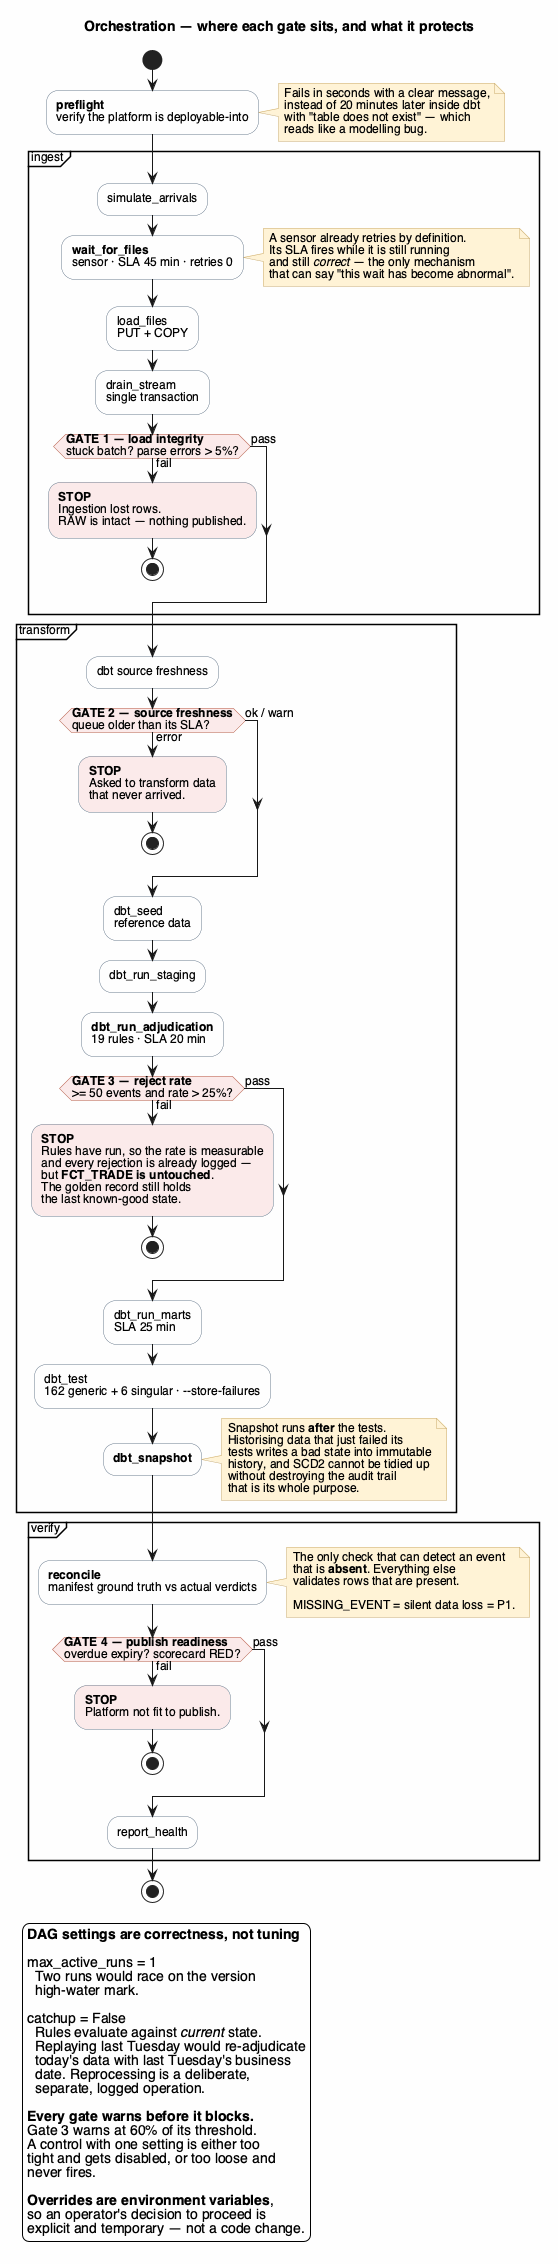

The diagram above was rendered by PlantUML. Its source (embedded in the PNG):
@startuml 04-orchestration-and-gates
' The DAG, where each quality gate sits, and what each one protects.
' NOTE on the two syntax traps here, both of which fail quietly rather than loudly:
'   1. Colour goes in a stereotype AFTER the ';'  --  :label; <<#FBEAEA>>
'      The older `#FBEAEA:label;` form is rejected inside a partition by
'      PlantUML 1.2026+, and the parse error is reported against the partition's
'      closing brace rather than the offending line.
'   2. Keep each activity label on one source line, using \n escapes.
'      A real line break inside a coloured activity renders a deprecation
'      banner into the image itself.
' Render: make diagrams

title Orchestration — where each gate sits, and what it protects

skinparam backgroundColor #FEFEFE
skinparam shadowing false
skinparam defaultFontName Helvetica
skinparam defaultFontSize 12
skinparam ActivityBorderColor #6B7C8F
skinparam ActivityBackgroundColor #FFFFFF
skinparam ActivityDiamondBorderColor #B4553F
skinparam ActivityDiamondBackgroundColor #FBEAEA
skinparam NoteBackgroundColor #FFF3D6
skinparam NoteBorderColor #C8A96A

start

:<b>preflight</b>\nverify the platform is deployable-into;
note right
  Fails in seconds with a clear message,
  instead of 20 minutes later inside dbt
  with "table does not exist" — which
  reads like a modelling bug.
end note

partition "ingest" {
  :simulate_arrivals;
  :<b>wait_for_files</b>\nsensor · SLA 45 min · retries 0;
  note right
    A sensor already retries by definition.
    Its SLA fires while it is still running
    and still <i>correct</i> — the only mechanism
    that can say "this wait has become abnormal".
  end note
  :load_files\nPUT + COPY;
  :drain_stream\nsingle transaction;

  if (<b>GATE 1 — load integrity</b>\nstuck batch? parse errors > 5%?) then (fail)
    :<b>STOP</b>\nIngestion lost rows.\nRAW is intact — nothing published.; <<#FBEAEA>>
    stop
  else (pass)
  endif
}

partition "transform" {
  :dbt source freshness;
  if (<b>GATE 2 — source freshness</b>\nqueue older than its SLA?) then (error)
    :<b>STOP</b>\nAsked to transform data\nthat never arrived.; <<#FBEAEA>>
    stop
  else (ok / warn)
  endif

  :dbt_seed\nreference data;
  :dbt_run_staging;
  :<b>dbt_run_adjudication</b>\n19 rules · SLA 20 min;

  if (<b>GATE 3 — reject rate</b>\n>= 50 events and rate > 25%?) then (fail)
    :<b>STOP</b>\nRules have run, so the rate is measurable\nand every rejection is already logged —\nbut <b>FCT_TRADE is untouched</b>.\nThe golden record still holds\nthe last known-good state.; <<#FBEAEA>>
    stop
  else (pass)
  endif

  :dbt_run_marts\nSLA 25 min;
  :dbt_test\n162 generic + 6 singular · --store-failures;
  :<b>dbt_snapshot</b>;
  note right
    Snapshot runs <b>after</b> the tests.
    Historising data that just failed its
    tests writes a bad state into immutable
    history, and SCD2 cannot be tidied up
    without destroying the audit trail
    that is its whole purpose.
  end note
}

partition "verify" {
  :<b>reconcile</b>\nmanifest ground truth vs actual verdicts;
  note right
    The only check that can detect an event
    that is <b>absent</b>. Everything else
    validates rows that are present.

    MISSING_EVENT = silent data loss = P1.
  end note

  if (<b>GATE 4 — publish readiness</b>\noverdue expiry? scorecard RED?) then (fail)
    :<b>STOP</b>\nPlatform not fit to publish.; <<#FBEAEA>>
    stop
  else (pass)
  endif

  :report_health;
}

stop

legend left
  <b>DAG settings are correctness, not tuning</b>

  max_active_runs = 1
    Two runs would race on the version
    high-water mark.

  catchup = False
    Rules evaluate against <i>current</i> state.
    Replaying last Tuesday would re-adjudicate
    today's data with last Tuesday's business
    date. Reprocessing is a deliberate,
    separate, logged operation.

  <b>Every gate warns before it blocks.</b>
  Gate 3 warns at 60% of its threshold.
  A control with one setting is either too
  tight and gets disabled, or too loose and
  never fires.

  <b>Overrides are environment variables</b>,
  so an operator's decision to proceed is
  explicit and temporary — not a code change.
endlegend

@enduml